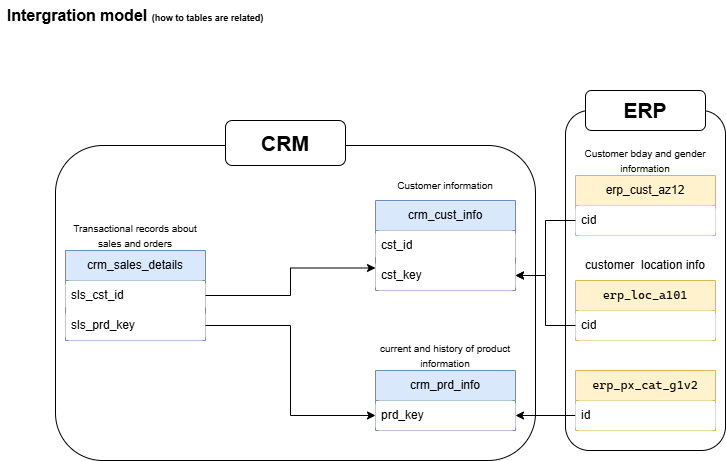

The diagram above was exported from draw.io. Its source (the exported page's mxGraphModel, read from the mxfile embedded in the PNG):
<mxGraphModel dx="860" dy="437" grid="1" gridSize="10" guides="1" tooltips="1" connect="1" arrows="1" fold="1" page="1" pageScale="1" pageWidth="850" pageHeight="1100" math="0" shadow="0">
  <root>
    <mxCell id="0" />
    <mxCell id="1" parent="0" />
    <mxCell id="jEY2aB_tQIA9xq1S3Js--1" parent="1" style="text;html=1;whiteSpace=wrap;strokeColor=none;fillColor=none;align=center;verticalAlign=middle;rounded=0;fontSize=16;fontStyle=1" value="Intergration model &lt;font style=&quot;font-size: 9px;&quot;&gt;(how to tables are related)&lt;/font&gt;" vertex="1">
      <mxGeometry height="30" width="270" x="45" y="170" as="geometry" />
    </mxCell>
    <mxCell id="jEY2aB_tQIA9xq1S3Js--3" parent="1" style="swimlane;fontStyle=0;childLayout=stackLayout;horizontal=1;startSize=30;horizontalStack=0;resizeParent=1;resizeParentMax=0;resizeLast=0;collapsible=1;marginBottom=0;whiteSpace=wrap;html=1;fillColor=#dae8fc;strokeColor=#6c8ebf;" value="crm_cust_info" vertex="1">
      <mxGeometry height="90" width="140" x="420" y="370" as="geometry" />
    </mxCell>
    <mxCell id="jEY2aB_tQIA9xq1S3Js--4" parent="jEY2aB_tQIA9xq1S3Js--3" style="text;strokeColor=none;fillColor=default;align=left;verticalAlign=middle;spacingLeft=4;spacingRight=4;overflow=hidden;points=[[0,0.5],[1,0.5]];portConstraint=eastwest;rotatable=0;whiteSpace=wrap;html=1;rounded=1;" value="cst_id" vertex="1">
      <mxGeometry height="30" width="140" y="30" as="geometry" />
    </mxCell>
    <mxCell id="jEY2aB_tQIA9xq1S3Js--22" parent="jEY2aB_tQIA9xq1S3Js--3" style="text;strokeColor=none;fillColor=default;align=left;verticalAlign=middle;spacingLeft=4;spacingRight=4;overflow=hidden;points=[[0,0.5],[1,0.5]];portConstraint=eastwest;rotatable=0;whiteSpace=wrap;html=1;rounded=1;" value="cst_key" vertex="1">
      <mxGeometry height="30" width="140" y="60" as="geometry" />
    </mxCell>
    <mxCell id="jEY2aB_tQIA9xq1S3Js--7" parent="1" style="swimlane;fontStyle=0;childLayout=stackLayout;horizontal=1;startSize=30;horizontalStack=0;resizeParent=1;resizeParentMax=0;resizeLast=0;collapsible=1;marginBottom=0;whiteSpace=wrap;html=1;fillColor=#dae8fc;strokeColor=#6c8ebf;" value="crm_prd_info" vertex="1">
      <mxGeometry height="60" width="140" x="420" y="540" as="geometry" />
    </mxCell>
    <mxCell id="jEY2aB_tQIA9xq1S3Js--8" parent="jEY2aB_tQIA9xq1S3Js--7" style="text;strokeColor=none;fillColor=default;align=left;verticalAlign=middle;spacingLeft=4;spacingRight=4;overflow=hidden;points=[[0,0.5],[1,0.5]];portConstraint=eastwest;rotatable=0;whiteSpace=wrap;html=1;rounded=1;" value="prd_key" vertex="1">
      <mxGeometry height="30" width="140" y="30" as="geometry" />
    </mxCell>
    <mxCell id="jEY2aB_tQIA9xq1S3Js--9" parent="1" style="text;html=1;whiteSpace=wrap;strokeColor=none;fillColor=none;align=center;verticalAlign=middle;rounded=0;" value="&lt;font style=&quot;font-size: 10px;&quot;&gt;Customer information&lt;/font&gt;" vertex="1">
      <mxGeometry height="30" width="140" x="420" y="340" as="geometry" />
    </mxCell>
    <mxCell id="jEY2aB_tQIA9xq1S3Js--10" parent="1" style="text;html=1;whiteSpace=wrap;strokeColor=none;fillColor=none;align=center;verticalAlign=middle;rounded=0;" value="&lt;font style=&quot;font-size: 10px;&quot;&gt;current and history of product information&lt;/font&gt;" vertex="1">
      <mxGeometry height="30" width="140" x="420" y="510" as="geometry" />
    </mxCell>
    <mxCell id="jEY2aB_tQIA9xq1S3Js--11" parent="1" style="swimlane;fontStyle=0;childLayout=stackLayout;horizontal=1;startSize=30;horizontalStack=0;resizeParent=1;resizeParentMax=0;resizeLast=0;collapsible=1;marginBottom=0;whiteSpace=wrap;html=1;fillColor=#dae8fc;strokeColor=#6c8ebf;" value="crm_sales_details" vertex="1">
      <mxGeometry height="90" width="140" x="110" y="420" as="geometry" />
    </mxCell>
    <mxCell id="jEY2aB_tQIA9xq1S3Js--12" parent="jEY2aB_tQIA9xq1S3Js--11" style="text;strokeColor=none;fillColor=default;align=left;verticalAlign=middle;spacingLeft=4;spacingRight=4;overflow=hidden;points=[[0,0.5],[1,0.5]];portConstraint=eastwest;rotatable=0;whiteSpace=wrap;html=1;rounded=1;" value="sls_cst_id" vertex="1">
      <mxGeometry height="30" width="140" y="30" as="geometry" />
    </mxCell>
    <mxCell id="jEY2aB_tQIA9xq1S3Js--14" parent="jEY2aB_tQIA9xq1S3Js--11" style="text;strokeColor=none;fillColor=default;align=left;verticalAlign=middle;spacingLeft=4;spacingRight=4;overflow=hidden;points=[[0,0.5],[1,0.5]];portConstraint=eastwest;rotatable=0;whiteSpace=wrap;html=1;rounded=1;" value="sls_prd_key" vertex="1">
      <mxGeometry height="30" width="140" y="60" as="geometry" />
    </mxCell>
    <mxCell id="jEY2aB_tQIA9xq1S3Js--13" parent="1" style="text;html=1;whiteSpace=wrap;strokeColor=none;fillColor=none;align=center;verticalAlign=middle;rounded=0;" value="&lt;font style=&quot;font-size: 10px;&quot;&gt;Transactional records about sales and orders&lt;/font&gt;" vertex="1">
      <mxGeometry height="30" width="140" x="110" y="390" as="geometry" />
    </mxCell>
    <mxCell id="jEY2aB_tQIA9xq1S3Js--16" edge="1" parent="1" source="jEY2aB_tQIA9xq1S3Js--12" style="edgeStyle=orthogonalEdgeStyle;rounded=0;orthogonalLoop=1;jettySize=auto;html=1;entryX=0;entryY=0.75;entryDx=0;entryDy=0;" target="jEY2aB_tQIA9xq1S3Js--3">
      <mxGeometry relative="1" as="geometry" />
    </mxCell>
    <mxCell id="jEY2aB_tQIA9xq1S3Js--17" edge="1" parent="1" source="jEY2aB_tQIA9xq1S3Js--14" style="edgeStyle=orthogonalEdgeStyle;rounded=0;orthogonalLoop=1;jettySize=auto;html=1;entryX=0;entryY=0.5;entryDx=0;entryDy=0;" target="jEY2aB_tQIA9xq1S3Js--8">
      <mxGeometry relative="1" as="geometry" />
    </mxCell>
    <mxCell id="jEY2aB_tQIA9xq1S3Js--18" parent="1" style="swimlane;fontStyle=0;childLayout=stackLayout;horizontal=1;startSize=30;horizontalStack=0;resizeParent=1;resizeParentMax=0;resizeLast=0;collapsible=1;marginBottom=0;whiteSpace=wrap;html=1;fillColor=#fff2cc;strokeColor=#d6b656;" value="erp_cust_az12" vertex="1">
      <mxGeometry height="60" width="140" x="620" y="345" as="geometry" />
    </mxCell>
    <mxCell id="jEY2aB_tQIA9xq1S3Js--19" parent="jEY2aB_tQIA9xq1S3Js--18" style="text;strokeColor=none;fillColor=default;align=left;verticalAlign=middle;spacingLeft=4;spacingRight=4;overflow=hidden;points=[[0,0.5],[1,0.5]];portConstraint=eastwest;rotatable=0;whiteSpace=wrap;html=1;rounded=1;" value="cid" vertex="1">
      <mxGeometry height="30" width="140" y="30" as="geometry" />
    </mxCell>
    <mxCell id="jEY2aB_tQIA9xq1S3Js--20" parent="1" style="text;html=1;whiteSpace=wrap;strokeColor=none;fillColor=none;align=center;verticalAlign=middle;rounded=0;" value="&lt;font style=&quot;font-size: 10px;&quot;&gt;Customer bday and gender information&lt;/font&gt;" vertex="1">
      <mxGeometry height="30" width="140" x="620" y="315" as="geometry" />
    </mxCell>
    <mxCell id="jEY2aB_tQIA9xq1S3Js--24" parent="1" style="text;html=1;whiteSpace=wrap;strokeColor=none;fillColor=none;align=center;verticalAlign=middle;rounded=0;" value="customer location info" vertex="1">
      <mxGeometry height="30" width="140" x="620" y="440" as="geometry" />
    </mxCell>
    <mxCell id="jEY2aB_tQIA9xq1S3Js--26" parent="1" style="swimlane;fontStyle=0;childLayout=stackLayout;horizontal=1;startSize=30;horizontalStack=0;resizeParent=1;resizeParentMax=0;resizeLast=0;collapsible=1;marginBottom=0;whiteSpace=wrap;html=1;fillColor=#fff2cc;strokeColor=#d6b656;" value="&lt;br&gt;&lt;div&gt;&lt;span style=&quot;font-family: &amp;quot;Cascadia Mono&amp;quot;; white-space: pre;&quot;&gt;erp_loc_a101&lt;/span&gt;&lt;/div&gt;&lt;div&gt;&lt;span style=&quot;font-family: &amp;quot;Cascadia Mono&amp;quot;; white-space: pre;&quot;&gt;&lt;br&gt;&lt;/span&gt;&lt;/div&gt;" vertex="1">
      <mxGeometry height="60" width="140" x="620" y="450" as="geometry" />
    </mxCell>
    <mxCell id="jEY2aB_tQIA9xq1S3Js--27" parent="jEY2aB_tQIA9xq1S3Js--26" style="text;strokeColor=none;fillColor=default;align=left;verticalAlign=middle;spacingLeft=4;spacingRight=4;overflow=hidden;points=[[0,0.5],[1,0.5]];portConstraint=eastwest;rotatable=0;whiteSpace=wrap;html=1;rounded=1;" value="cid" vertex="1">
      <mxGeometry height="30" width="140" y="30" as="geometry" />
    </mxCell>
    <mxCell id="jEY2aB_tQIA9xq1S3Js--34" parent="1" style="text;html=1;whiteSpace=wrap;strokeColor=none;fillColor=none;align=center;verticalAlign=middle;rounded=0;" value="customer&amp;nbsp; location info" vertex="1">
      <mxGeometry height="30" width="140" x="620" y="420" as="geometry" />
    </mxCell>
    <mxCell id="jEY2aB_tQIA9xq1S3Js--35" parent="1" style="swimlane;fontStyle=0;childLayout=stackLayout;horizontal=1;startSize=30;horizontalStack=0;resizeParent=1;resizeParentMax=0;resizeLast=0;collapsible=1;marginBottom=0;whiteSpace=wrap;html=1;fillColor=#fff2cc;strokeColor=#d6b656;" value="&lt;br&gt;&lt;div&gt;&lt;pre style=&quot;font-family: &amp;quot;Cascadia Mono&amp;quot;; font-size: 9pt;&quot;&gt;erp_px_cat_g1v2&lt;/pre&gt;&lt;/div&gt;&lt;div&gt;&lt;span style=&quot;font-family: &amp;quot;Cascadia Mono&amp;quot;; white-space: pre;&quot;&gt;&lt;br&gt;&lt;/span&gt;&lt;/div&gt;" vertex="1">
      <mxGeometry height="60" width="140" x="620" y="540" as="geometry" />
    </mxCell>
    <mxCell id="jEY2aB_tQIA9xq1S3Js--36" parent="jEY2aB_tQIA9xq1S3Js--35" style="text;strokeColor=none;fillColor=default;align=left;verticalAlign=middle;spacingLeft=4;spacingRight=4;overflow=hidden;points=[[0,0.5],[1,0.5]];portConstraint=eastwest;rotatable=0;whiteSpace=wrap;html=1;rounded=1;" value="id" vertex="1">
      <mxGeometry height="30" width="140" y="30" as="geometry" />
    </mxCell>
    <mxCell id="jEY2aB_tQIA9xq1S3Js--37" edge="1" parent="1" source="jEY2aB_tQIA9xq1S3Js--19" style="edgeStyle=orthogonalEdgeStyle;rounded=0;orthogonalLoop=1;jettySize=auto;html=1;entryX=1;entryY=0.5;entryDx=0;entryDy=0;" target="jEY2aB_tQIA9xq1S3Js--22">
      <mxGeometry relative="1" as="geometry" />
    </mxCell>
    <mxCell id="jEY2aB_tQIA9xq1S3Js--38" edge="1" parent="1" source="jEY2aB_tQIA9xq1S3Js--27" style="edgeStyle=orthogonalEdgeStyle;rounded=0;orthogonalLoop=1;jettySize=auto;html=1;" target="jEY2aB_tQIA9xq1S3Js--22">
      <mxGeometry relative="1" as="geometry" />
    </mxCell>
    <mxCell id="jEY2aB_tQIA9xq1S3Js--39" edge="1" parent="1" source="jEY2aB_tQIA9xq1S3Js--36" style="edgeStyle=orthogonalEdgeStyle;rounded=0;orthogonalLoop=1;jettySize=auto;html=1;entryX=1;entryY=0.75;entryDx=0;entryDy=0;" target="jEY2aB_tQIA9xq1S3Js--7">
      <mxGeometry relative="1" as="geometry" />
    </mxCell>
    <mxCell id="jEY2aB_tQIA9xq1S3Js--40" parent="1" style="rounded=1;whiteSpace=wrap;html=1;fillColor=none;" value="" vertex="1">
      <mxGeometry height="315" width="480" x="100" y="315" as="geometry" />
    </mxCell>
    <mxCell id="jEY2aB_tQIA9xq1S3Js--42" parent="1" style="rounded=1;whiteSpace=wrap;html=1;" value="&lt;b&gt;&lt;font style=&quot;font-size: 21px;&quot;&gt;CRM&lt;/font&gt;&lt;/b&gt;" vertex="1">
      <mxGeometry height="45" width="120" x="270" y="290" as="geometry" />
    </mxCell>
    <mxCell id="jEY2aB_tQIA9xq1S3Js--43" parent="1" style="rounded=1;whiteSpace=wrap;html=1;fillColor=none;" value="" vertex="1">
      <mxGeometry height="340" width="160" x="610" y="280" as="geometry" />
    </mxCell>
    <mxCell id="jEY2aB_tQIA9xq1S3Js--44" parent="1" style="rounded=1;whiteSpace=wrap;html=1;" value="&lt;b&gt;&lt;font style=&quot;font-size: 21px;&quot;&gt;ERP&lt;/font&gt;&lt;/b&gt;" vertex="1">
      <mxGeometry height="40" width="120" x="630" y="260" as="geometry" />
    </mxCell>
  </root>
</mxGraphModel>